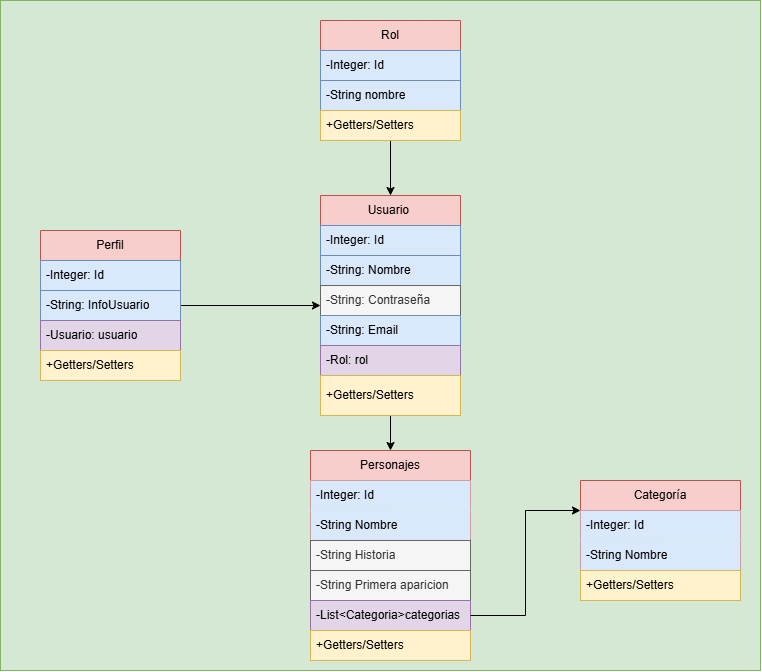

The diagram above was exported from draw.io. Its source (the exported page's mxGraphModel, read from the mxfile embedded in the PNG):
<mxGraphModel dx="1464" dy="783" grid="1" gridSize="10" guides="1" tooltips="1" connect="1" arrows="1" fold="1" page="1" pageScale="1" pageWidth="827" pageHeight="1169" math="0" shadow="0">
  <root>
    <mxCell id="0" />
    <mxCell id="1" parent="0" />
    <mxCell id="7qnA1H0WR8zX5u6psDVq-47" value="" style="rounded=0;whiteSpace=wrap;html=1;fillColor=#d5e8d4;strokeColor=#82b366;" parent="1" vertex="1">
      <mxGeometry x="140" y="160" width="760" height="670" as="geometry" />
    </mxCell>
    <mxCell id="ZxCG0A3BO2N__YJn-kq3-28" style="edgeStyle=orthogonalEdgeStyle;rounded=0;orthogonalLoop=1;jettySize=auto;html=1;entryX=0.5;entryY=0;entryDx=0;entryDy=0;" edge="1" parent="1" source="7qnA1H0WR8zX5u6psDVq-7" target="7qnA1H0WR8zX5u6psDVq-29">
      <mxGeometry relative="1" as="geometry" />
    </mxCell>
    <mxCell id="7qnA1H0WR8zX5u6psDVq-7" value="Usuario&amp;nbsp;" style="swimlane;fontStyle=0;childLayout=stackLayout;horizontal=1;startSize=30;horizontalStack=0;resizeParent=1;resizeParentMax=0;resizeLast=0;collapsible=1;marginBottom=0;whiteSpace=wrap;html=1;fillColor=#f8cecc;strokeColor=#b85450;" parent="1" vertex="1">
      <mxGeometry x="460" y="355" width="140" height="220" as="geometry" />
    </mxCell>
    <mxCell id="7qnA1H0WR8zX5u6psDVq-11" value="-Integer: Id" style="text;strokeColor=#6c8ebf;fillColor=#dae8fc;align=left;verticalAlign=middle;spacingLeft=4;spacingRight=4;overflow=hidden;points=[[0,0.5],[1,0.5]];portConstraint=eastwest;rotatable=0;whiteSpace=wrap;html=1;" parent="7qnA1H0WR8zX5u6psDVq-7" vertex="1">
      <mxGeometry y="30" width="140" height="30" as="geometry" />
    </mxCell>
    <mxCell id="7qnA1H0WR8zX5u6psDVq-8" value="-String: Nombre" style="text;strokeColor=#6c8ebf;fillColor=#dae8fc;align=left;verticalAlign=middle;spacingLeft=4;spacingRight=4;overflow=hidden;points=[[0,0.5],[1,0.5]];portConstraint=eastwest;rotatable=0;whiteSpace=wrap;html=1;" parent="7qnA1H0WR8zX5u6psDVq-7" vertex="1">
      <mxGeometry y="60" width="140" height="30" as="geometry" />
    </mxCell>
    <mxCell id="7qnA1H0WR8zX5u6psDVq-9" value="-String: Contraseña" style="text;align=left;verticalAlign=middle;spacingLeft=4;spacingRight=4;overflow=hidden;points=[[0,0.5],[1,0.5]];portConstraint=eastwest;rotatable=0;whiteSpace=wrap;html=1;fillColor=#f5f5f5;fontColor=#333333;strokeColor=#666666;" parent="7qnA1H0WR8zX5u6psDVq-7" vertex="1">
      <mxGeometry y="90" width="140" height="30" as="geometry" />
    </mxCell>
    <mxCell id="7qnA1H0WR8zX5u6psDVq-10" value="-String: Email" style="text;strokeColor=#6c8ebf;fillColor=#dae8fc;align=left;verticalAlign=middle;spacingLeft=4;spacingRight=4;overflow=hidden;points=[[0,0.5],[1,0.5]];portConstraint=eastwest;rotatable=0;whiteSpace=wrap;html=1;" parent="7qnA1H0WR8zX5u6psDVq-7" vertex="1">
      <mxGeometry y="120" width="140" height="30" as="geometry" />
    </mxCell>
    <mxCell id="ZxCG0A3BO2N__YJn-kq3-33" value="-Rol: rol" style="text;strokeColor=#9673a6;fillColor=#e1d5e7;align=left;verticalAlign=middle;spacingLeft=4;spacingRight=4;overflow=hidden;points=[[0,0.5],[1,0.5]];portConstraint=eastwest;rotatable=0;whiteSpace=wrap;html=1;" vertex="1" parent="7qnA1H0WR8zX5u6psDVq-7">
      <mxGeometry y="150" width="140" height="30" as="geometry" />
    </mxCell>
    <mxCell id="7qnA1H0WR8zX5u6psDVq-12" value="+Getters/Setters" style="text;strokeColor=#d6b656;fillColor=#fff2cc;align=left;verticalAlign=middle;spacingLeft=4;spacingRight=4;overflow=hidden;points=[[0,0.5],[1,0.5]];portConstraint=eastwest;rotatable=0;whiteSpace=wrap;html=1;" parent="7qnA1H0WR8zX5u6psDVq-7" vertex="1">
      <mxGeometry y="180" width="140" height="40" as="geometry" />
    </mxCell>
    <mxCell id="7qnA1H0WR8zX5u6psDVq-29" value="Personajes" style="swimlane;fontStyle=0;childLayout=stackLayout;horizontal=1;startSize=30;horizontalStack=0;resizeParent=1;resizeParentMax=0;resizeLast=0;collapsible=1;marginBottom=0;whiteSpace=wrap;html=1;fillColor=#f8cecc;strokeColor=#b85450;" parent="1" vertex="1">
      <mxGeometry x="450" y="610" width="160" height="210" as="geometry" />
    </mxCell>
    <mxCell id="ZxCG0A3BO2N__YJn-kq3-30" value="-Integer: Id" style="text;strokeColor=none;fillColor=#dae8fc;align=left;verticalAlign=middle;spacingLeft=4;spacingRight=4;overflow=hidden;points=[[0,0.5],[1,0.5]];portConstraint=eastwest;rotatable=0;whiteSpace=wrap;html=1;" vertex="1" parent="7qnA1H0WR8zX5u6psDVq-29">
      <mxGeometry y="30" width="160" height="30" as="geometry" />
    </mxCell>
    <mxCell id="7qnA1H0WR8zX5u6psDVq-30" value="-String Nombre" style="text;strokeColor=none;fillColor=#dae8fc;align=left;verticalAlign=middle;spacingLeft=4;spacingRight=4;overflow=hidden;points=[[0,0.5],[1,0.5]];portConstraint=eastwest;rotatable=0;whiteSpace=wrap;html=1;" parent="7qnA1H0WR8zX5u6psDVq-29" vertex="1">
      <mxGeometry y="60" width="160" height="30" as="geometry" />
    </mxCell>
    <mxCell id="7qnA1H0WR8zX5u6psDVq-31" value="-String Historia" style="text;strokeColor=#666666;fillColor=#f5f5f5;align=left;verticalAlign=middle;spacingLeft=4;spacingRight=4;overflow=hidden;points=[[0,0.5],[1,0.5]];portConstraint=eastwest;rotatable=0;whiteSpace=wrap;html=1;fontColor=#333333;" parent="7qnA1H0WR8zX5u6psDVq-29" vertex="1">
      <mxGeometry y="90" width="160" height="30" as="geometry" />
    </mxCell>
    <mxCell id="ZxCG0A3BO2N__YJn-kq3-1" value="-String Primera aparicion" style="text;strokeColor=#666666;fillColor=#f5f5f5;align=left;verticalAlign=middle;spacingLeft=4;spacingRight=4;overflow=hidden;points=[[0,0.5],[1,0.5]];portConstraint=eastwest;rotatable=0;whiteSpace=wrap;html=1;fontColor=#333333;" vertex="1" parent="7qnA1H0WR8zX5u6psDVq-29">
      <mxGeometry y="120" width="160" height="30" as="geometry" />
    </mxCell>
    <mxCell id="ZxCG0A3BO2N__YJn-kq3-26" value="-List&amp;lt;Categoria&amp;gt;categorias" style="text;strokeColor=#9673a6;fillColor=#e1d5e7;align=left;verticalAlign=middle;spacingLeft=4;spacingRight=4;overflow=hidden;points=[[0,0.5],[1,0.5]];portConstraint=eastwest;rotatable=0;whiteSpace=wrap;html=1;" vertex="1" parent="7qnA1H0WR8zX5u6psDVq-29">
      <mxGeometry y="150" width="160" height="30" as="geometry" />
    </mxCell>
    <mxCell id="ZxCG0A3BO2N__YJn-kq3-35" value="+Getters/Setters" style="text;strokeColor=#d6b656;fillColor=#fff2cc;align=left;verticalAlign=middle;spacingLeft=4;spacingRight=4;overflow=hidden;points=[[0,0.5],[1,0.5]];portConstraint=eastwest;rotatable=0;whiteSpace=wrap;html=1;" vertex="1" parent="7qnA1H0WR8zX5u6psDVq-29">
      <mxGeometry y="180" width="160" height="30" as="geometry" />
    </mxCell>
    <mxCell id="ZxCG0A3BO2N__YJn-kq3-8" style="edgeStyle=orthogonalEdgeStyle;rounded=0;orthogonalLoop=1;jettySize=auto;html=1;" edge="1" parent="1" source="ZxCG0A3BO2N__YJn-kq3-2" target="7qnA1H0WR8zX5u6psDVq-7">
      <mxGeometry relative="1" as="geometry" />
    </mxCell>
    <mxCell id="ZxCG0A3BO2N__YJn-kq3-2" value="Perfil" style="swimlane;fontStyle=0;childLayout=stackLayout;horizontal=1;startSize=30;horizontalStack=0;resizeParent=1;resizeParentMax=0;resizeLast=0;collapsible=1;marginBottom=0;whiteSpace=wrap;html=1;fillColor=#f8cecc;strokeColor=#b85450;" vertex="1" parent="1">
      <mxGeometry x="180" y="390" width="140" height="150" as="geometry" />
    </mxCell>
    <mxCell id="ZxCG0A3BO2N__YJn-kq3-18" value="-Integer: Id" style="text;strokeColor=#6c8ebf;fillColor=#dae8fc;align=left;verticalAlign=middle;spacingLeft=4;spacingRight=4;overflow=hidden;points=[[0,0.5],[1,0.5]];portConstraint=eastwest;rotatable=0;whiteSpace=wrap;html=1;" vertex="1" parent="ZxCG0A3BO2N__YJn-kq3-2">
      <mxGeometry y="30" width="140" height="30" as="geometry" />
    </mxCell>
    <mxCell id="ZxCG0A3BO2N__YJn-kq3-3" value="-String: InfoUsuario" style="text;strokeColor=#6c8ebf;fillColor=#dae8fc;align=left;verticalAlign=middle;spacingLeft=4;spacingRight=4;overflow=hidden;points=[[0,0.5],[1,0.5]];portConstraint=eastwest;rotatable=0;whiteSpace=wrap;html=1;" vertex="1" parent="ZxCG0A3BO2N__YJn-kq3-2">
      <mxGeometry y="60" width="140" height="30" as="geometry" />
    </mxCell>
    <mxCell id="ZxCG0A3BO2N__YJn-kq3-7" value="-Usuario: usuario" style="text;strokeColor=#9673a6;fillColor=#e1d5e7;align=left;verticalAlign=middle;spacingLeft=4;spacingRight=4;overflow=hidden;points=[[0,0.5],[1,0.5]];portConstraint=eastwest;rotatable=0;whiteSpace=wrap;html=1;" vertex="1" parent="ZxCG0A3BO2N__YJn-kq3-2">
      <mxGeometry y="90" width="140" height="30" as="geometry" />
    </mxCell>
    <mxCell id="ZxCG0A3BO2N__YJn-kq3-32" value="+Getters/Setters" style="text;strokeColor=#d6b656;fillColor=#fff2cc;align=left;verticalAlign=middle;spacingLeft=4;spacingRight=4;overflow=hidden;points=[[0,0.5],[1,0.5]];portConstraint=eastwest;rotatable=0;whiteSpace=wrap;html=1;" vertex="1" parent="ZxCG0A3BO2N__YJn-kq3-2">
      <mxGeometry y="120" width="140" height="30" as="geometry" />
    </mxCell>
    <mxCell id="ZxCG0A3BO2N__YJn-kq3-17" style="edgeStyle=orthogonalEdgeStyle;rounded=0;orthogonalLoop=1;jettySize=auto;html=1;" edge="1" parent="1" source="ZxCG0A3BO2N__YJn-kq3-11" target="7qnA1H0WR8zX5u6psDVq-7">
      <mxGeometry relative="1" as="geometry" />
    </mxCell>
    <mxCell id="ZxCG0A3BO2N__YJn-kq3-11" value="Rol" style="swimlane;fontStyle=0;childLayout=stackLayout;horizontal=1;startSize=30;horizontalStack=0;resizeParent=1;resizeParentMax=0;resizeLast=0;collapsible=1;marginBottom=0;whiteSpace=wrap;html=1;fillColor=#f8cecc;strokeColor=#b85450;" vertex="1" parent="1">
      <mxGeometry x="460" y="180" width="140" height="120" as="geometry" />
    </mxCell>
    <mxCell id="ZxCG0A3BO2N__YJn-kq3-12" value="-Integer: Id" style="text;strokeColor=#6c8ebf;fillColor=#dae8fc;align=left;verticalAlign=middle;spacingLeft=4;spacingRight=4;overflow=hidden;points=[[0,0.5],[1,0.5]];portConstraint=eastwest;rotatable=0;whiteSpace=wrap;html=1;" vertex="1" parent="ZxCG0A3BO2N__YJn-kq3-11">
      <mxGeometry y="30" width="140" height="30" as="geometry" />
    </mxCell>
    <mxCell id="ZxCG0A3BO2N__YJn-kq3-29" value="-String nombre" style="text;strokeColor=#6c8ebf;fillColor=#dae8fc;align=left;verticalAlign=middle;spacingLeft=4;spacingRight=4;overflow=hidden;points=[[0,0.5],[1,0.5]];portConstraint=eastwest;rotatable=0;whiteSpace=wrap;html=1;" vertex="1" parent="ZxCG0A3BO2N__YJn-kq3-11">
      <mxGeometry y="60" width="140" height="30" as="geometry" />
    </mxCell>
    <mxCell id="ZxCG0A3BO2N__YJn-kq3-13" value="&lt;span style=&quot;background-color: transparent; color: light-dark(rgb(0, 0, 0), rgb(255, 255, 255));&quot;&gt;+Getters/Setters&lt;/span&gt;" style="text;strokeColor=#d6b656;fillColor=#fff2cc;align=left;verticalAlign=middle;spacingLeft=4;spacingRight=4;overflow=hidden;points=[[0,0.5],[1,0.5]];portConstraint=eastwest;rotatable=0;whiteSpace=wrap;html=1;" vertex="1" parent="ZxCG0A3BO2N__YJn-kq3-11">
      <mxGeometry y="90" width="140" height="30" as="geometry" />
    </mxCell>
    <mxCell id="ZxCG0A3BO2N__YJn-kq3-21" value="Categoría" style="swimlane;fontStyle=0;childLayout=stackLayout;horizontal=1;startSize=30;horizontalStack=0;resizeParent=1;resizeParentMax=0;resizeLast=0;collapsible=1;marginBottom=0;whiteSpace=wrap;html=1;fillColor=#f8cecc;strokeColor=#b85450;" vertex="1" parent="1">
      <mxGeometry x="720" y="640" width="160" height="120" as="geometry" />
    </mxCell>
    <mxCell id="ZxCG0A3BO2N__YJn-kq3-23" value="-Integer: Id" style="text;strokeColor=none;fillColor=#dae8fc;align=left;verticalAlign=middle;spacingLeft=4;spacingRight=4;overflow=hidden;points=[[0,0.5],[1,0.5]];portConstraint=eastwest;rotatable=0;whiteSpace=wrap;html=1;" vertex="1" parent="ZxCG0A3BO2N__YJn-kq3-21">
      <mxGeometry y="30" width="160" height="30" as="geometry" />
    </mxCell>
    <mxCell id="ZxCG0A3BO2N__YJn-kq3-22" value="-String Nombre" style="text;strokeColor=none;fillColor=#dae8fc;align=left;verticalAlign=middle;spacingLeft=4;spacingRight=4;overflow=hidden;points=[[0,0.5],[1,0.5]];portConstraint=eastwest;rotatable=0;whiteSpace=wrap;html=1;" vertex="1" parent="ZxCG0A3BO2N__YJn-kq3-21">
      <mxGeometry y="60" width="160" height="30" as="geometry" />
    </mxCell>
    <mxCell id="ZxCG0A3BO2N__YJn-kq3-34" value="+Getters/Setters" style="text;strokeColor=#d6b656;fillColor=#fff2cc;align=left;verticalAlign=middle;spacingLeft=4;spacingRight=4;overflow=hidden;points=[[0,0.5],[1,0.5]];portConstraint=eastwest;rotatable=0;whiteSpace=wrap;html=1;" vertex="1" parent="ZxCG0A3BO2N__YJn-kq3-21">
      <mxGeometry y="90" width="160" height="30" as="geometry" />
    </mxCell>
    <mxCell id="ZxCG0A3BO2N__YJn-kq3-31" style="edgeStyle=orthogonalEdgeStyle;rounded=0;orthogonalLoop=1;jettySize=auto;html=1;exitX=1;exitY=0.5;exitDx=0;exitDy=0;entryX=0;entryY=0.25;entryDx=0;entryDy=0;" edge="1" parent="1" source="ZxCG0A3BO2N__YJn-kq3-26" target="ZxCG0A3BO2N__YJn-kq3-21">
      <mxGeometry relative="1" as="geometry" />
    </mxCell>
  </root>
</mxGraphModel>